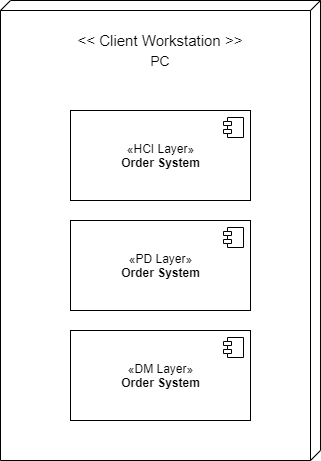

The diagram above was exported from draw.io. Its source (the exported page's mxGraphModel, read from the mxfile embedded in the PNG):
<mxGraphModel dx="2062" dy="1097" grid="1" gridSize="10" guides="1" tooltips="1" connect="1" arrows="1" fold="1" page="1" pageScale="1" pageWidth="827" pageHeight="1169" math="0" shadow="0">
  <root>
    <mxCell id="0" />
    <mxCell id="1" parent="0" />
    <mxCell id="hPyDko6HWCZNWWeoODmt-1" value="" style="verticalAlign=top;align=left;spacingTop=8;spacingLeft=2;spacingRight=12;shape=cube;size=10;direction=south;fontStyle=4;html=1;" vertex="1" parent="1">
      <mxGeometry x="210" y="450" width="320" height="460" as="geometry" />
    </mxCell>
    <mxCell id="hPyDko6HWCZNWWeoODmt-2" value="&lt;font style=&quot;font-size: 15px&quot;&gt;&amp;lt;&amp;lt; Client Workstation &amp;gt;&amp;gt;&lt;/font&gt;" style="text;html=1;strokeColor=none;fillColor=none;align=center;verticalAlign=middle;whiteSpace=wrap;rounded=0;" vertex="1" parent="1">
      <mxGeometry x="275" y="480" width="190" height="20" as="geometry" />
    </mxCell>
    <mxCell id="hPyDko6HWCZNWWeoODmt-3" value="&lt;font style=&quot;font-size: 14px&quot;&gt;PC&lt;/font&gt;" style="text;html=1;strokeColor=none;fillColor=none;align=center;verticalAlign=middle;whiteSpace=wrap;rounded=0;" vertex="1" parent="1">
      <mxGeometry x="350" y="500" width="40" height="20" as="geometry" />
    </mxCell>
    <mxCell id="hPyDko6HWCZNWWeoODmt-4" value="«HCI Layer»&lt;br&gt;&lt;b&gt;Order System&lt;/b&gt;" style="html=1;dropTarget=0;" vertex="1" parent="1">
      <mxGeometry x="280" y="560" width="180" height="90" as="geometry" />
    </mxCell>
    <mxCell id="hPyDko6HWCZNWWeoODmt-5" value="" style="shape=module;jettyWidth=8;jettyHeight=4;" vertex="1" parent="hPyDko6HWCZNWWeoODmt-4">
      <mxGeometry x="1" width="20" height="20" relative="1" as="geometry">
        <mxPoint x="-27" y="7" as="offset" />
      </mxGeometry>
    </mxCell>
    <mxCell id="hPyDko6HWCZNWWeoODmt-6" value="«PD Layer»&lt;br&gt;&lt;b&gt;Order System&lt;/b&gt;" style="html=1;dropTarget=0;" vertex="1" parent="1">
      <mxGeometry x="280" y="670" width="180" height="90" as="geometry" />
    </mxCell>
    <mxCell id="hPyDko6HWCZNWWeoODmt-7" value="" style="shape=module;jettyWidth=8;jettyHeight=4;" vertex="1" parent="hPyDko6HWCZNWWeoODmt-6">
      <mxGeometry x="1" width="20" height="20" relative="1" as="geometry">
        <mxPoint x="-27" y="7" as="offset" />
      </mxGeometry>
    </mxCell>
    <mxCell id="hPyDko6HWCZNWWeoODmt-8" value="«DM Layer»&lt;br&gt;&lt;b&gt;Order System&lt;/b&gt;" style="html=1;dropTarget=0;" vertex="1" parent="1">
      <mxGeometry x="280" y="780" width="180" height="90" as="geometry" />
    </mxCell>
    <mxCell id="hPyDko6HWCZNWWeoODmt-9" value="" style="shape=module;jettyWidth=8;jettyHeight=4;" vertex="1" parent="hPyDko6HWCZNWWeoODmt-8">
      <mxGeometry x="1" width="20" height="20" relative="1" as="geometry">
        <mxPoint x="-27" y="7" as="offset" />
      </mxGeometry>
    </mxCell>
  </root>
</mxGraphModel>